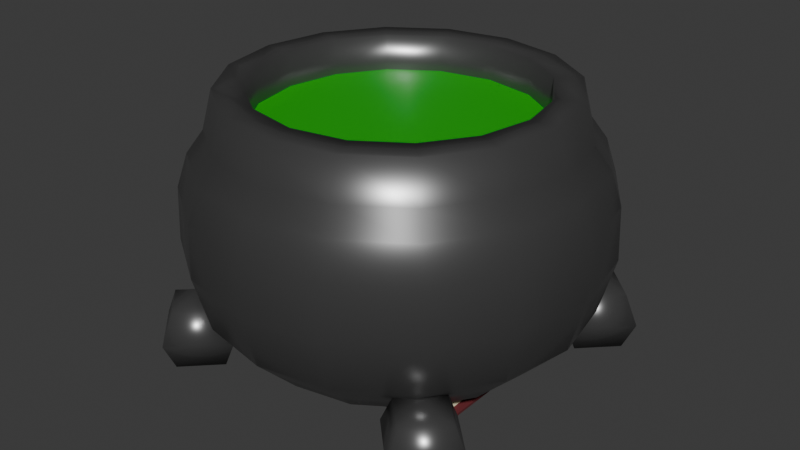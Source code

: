 # Source: Environment.blend  (saved by Blender 4.1.24; exported with 4.5.12 LTS)
import bpy
from mathutils import Matrix  # noqa: F401  (used for matrix-valued properties, if any)

bpy.ops.wm.read_factory_settings(use_empty=True)
scene = bpy.context.scene
scene.name = 'Scene'

# ---- collections
col_cauldron = bpy.data.collections.new('Cauldron'); scene.collection.children.link(col_cauldron)
col_book = bpy.data.collections.new('Book'); scene.collection.children.link(col_book)

# ---- materials (node trees are filled in below, after node groups)
mat_cauldron = bpy.data.materials.new('Cauldron')
mat_cauldron.use_transparent_shadow = False
mat_goop = bpy.data.materials.new('Goop')
mat_goop.use_transparent_shadow = False
mat_bookcover = bpy.data.materials.new('BookCover')
mat_bookcover.use_transparent_shadow = False
mat_paper = bpy.data.materials.new('Paper')
mat_paper.use_transparent_shadow = False

# ---- node groups
ng_smooth_by_angle = bpy.data.node_groups.new('Smooth by Angle', 'GeometryNodeTree')
_s = ng_smooth_by_angle.interface.new_socket(name='Mesh', in_out='OUTPUT', socket_type='NodeSocketGeometry')
_s = ng_smooth_by_angle.interface.new_socket(name='Mesh', in_out='INPUT', socket_type='NodeSocketGeometry')
_s = ng_smooth_by_angle.interface.new_socket(name='Angle', in_out='INPUT', socket_type='NodeSocketFloat')
_s.subtype = 'ANGLE'
_s.default_value = 0.5236
_s.min_value = 0.0
_s.max_value = 3.142
_s.description = 'Maximum face angle for smooth edges'
_s = ng_smooth_by_angle.interface.new_socket(name='Ignore Sharpness', in_out='INPUT', socket_type='NodeSocketBool')
_s.force_non_field = True
ng_smooth_by_angle.is_modifier = True
_N = ng_smooth_by_angle.nodes; _L = ng_smooth_by_angle.links
n0 = _N.new('GeometryNodeSetShadeSmooth'); n0.name = 'Set Shade Smooth'; n0.location = (120, -80)
n0.domain = 'EDGE'
n1 = _N.new('GeometryNodeSetShadeSmooth'); n1.name = 'Set Shade Smooth.001'; n1.location = (300, -80)
n2 = _N.new('NodeGroupOutput'); n2.name = 'Group Output'; n2.location = (480, -80)
n3 = _N.new('GeometryNodeInputMeshEdgeAngle'); n3.name = 'Edge Angle'; n3.location = (-440, -240)
n4 = _N.new('NodeGroupInput'); n4.name = 'Group Input'; n4.location = (-80, -80)
n5 = _N.new('GeometryNodeInputEdgeSmooth'); n5.name = 'Is Edge Smooth'; n5.location = (-260, -120)
n6 = _N.new('GeometryNodeInputShadeSmooth'); n6.name = 'Is Shade Smooth'; n6.location = (-440, -397)
n7 = _N.new('FunctionNodeCompare'); n7.name = 'Compare'; n7.location = (-260, -260)
n7.operation = 'LESS_EQUAL'
n7.inputs[6].default_value = (0.0, 0.0, 0.0, 0.0)
n7.inputs[7].default_value = (0.0, 0.0, 0.0, 0.0)
n8 = _N.new('FunctionNodeBooleanMath'); n8.name = 'Boolean Math.001'; n8.location = (-80, -260)
n9 = _N.new('NodeGroupInput'); n9.name = 'Group Input.001'; n9.location = (-440, -329)
n10 = _N.new('NodeGroupInput'); n10.name = 'Group Input.002'; n10.location = (-259, -189)
n11 = _N.new('FunctionNodeBooleanMath'); n11.name = 'Boolean Math'; n11.location = (-80, -149)
n11.operation = 'OR'
n12 = _N.new('FunctionNodeBooleanMath'); n12.name = 'Boolean Math.002'; n12.location = (-260, -380)
n12.operation = 'OR'
n13 = _N.new('NodeGroupInput'); n13.name = 'Group Input.003'; n13.location = (-440, -460)
_L.new(n3.outputs[0], n7.inputs[0])
_L.new(n1.outputs[0], n2.inputs[0])
_L.new(n9.outputs[1], n7.inputs[1])
_L.new(n7.outputs[0], n8.inputs[0])
_L.new(n4.outputs[0], n0.inputs[0])
_L.new(n0.outputs[0], n1.inputs[0])
_L.new(n8.outputs[0], n0.inputs[2])
_L.new(n10.outputs[2], n11.inputs[1])
_L.new(n5.outputs[0], n11.inputs[0])
_L.new(n11.outputs[0], n0.inputs[1])
_L.new(n13.outputs[2], n12.inputs[1])
_L.new(n6.outputs[0], n12.inputs[0])
_L.new(n12.outputs[0], n8.inputs[1])
n2.is_active_output = True

# ---- material node trees
mat_cauldron.use_nodes = True; mat_cauldron.node_tree.nodes.clear()
_N = mat_cauldron.node_tree.nodes; _L = mat_cauldron.node_tree.links
n0 = _N.new('ShaderNodeBsdfPrincipled'); n0.name = 'Principled BSDF'; n0.location = (10, 300)
n0.inputs[0].default_value = (0.1697, 0.1697, 0.1697, 1.0)
n0.inputs[1].default_value = 0.7668
n0.inputs[2].default_value = 0.3083
n1 = _N.new('ShaderNodeOutputMaterial'); n1.name = 'Material Output'; n1.location = (300, 300)
_L.new(n0.outputs[0], n1.inputs[0])
n1.is_active_output = True
mat_goop.use_nodes = True; mat_goop.node_tree.nodes.clear()
_N = mat_goop.node_tree.nodes; _L = mat_goop.node_tree.links
n0 = _N.new('ShaderNodeBsdfPrincipled'); n0.name = 'Principled BSDF'; n0.location = (10, 300)
n0.inputs[0].default_value = (0.0, 0.4383, 0.005229, 1.0)
n0.inputs[2].default_value = 0.3342
n1 = _N.new('ShaderNodeOutputMaterial'); n1.name = 'Material Output'; n1.location = (300, 300)
_L.new(n0.outputs[0], n1.inputs[0])
n1.is_active_output = True
mat_bookcover.use_nodes = True; mat_bookcover.node_tree.nodes.clear()
_N = mat_bookcover.node_tree.nodes; _L = mat_bookcover.node_tree.links
n0 = _N.new('ShaderNodeBsdfPrincipled'); n0.name = 'Principled BSDF'; n0.location = (10, 300)
n0.inputs[0].default_value = (0.1477, 0.01589, 0.02093, 1.0)
n0.inputs[2].default_value = 1.0
n1 = _N.new('ShaderNodeOutputMaterial'); n1.name = 'Material Output'; n1.location = (300, 300)
_L.new(n0.outputs[0], n1.inputs[0])
n1.is_active_output = True
mat_paper.use_nodes = True; mat_paper.node_tree.nodes.clear()
_N = mat_paper.node_tree.nodes; _L = mat_paper.node_tree.links
n0 = _N.new('ShaderNodeBsdfPrincipled'); n0.name = 'Principled BSDF'; n0.location = (10, 300)
n0.inputs[0].default_value = (0.8636, 0.8184, 0.5426, 1.0)
n0.inputs[2].default_value = 0.8135
n1 = _N.new('ShaderNodeOutputMaterial'); n1.name = 'Material Output'; n1.location = (300, 300)
_L.new(n0.outputs[0], n1.inputs[0])
n1.is_active_output = True

# ---- world
world_world = bpy.data.worlds.new('World'); scene.world = world_world
world_world.use_nodes = True; world_world.node_tree.nodes.clear()
_N = world_world.node_tree.nodes; _L = world_world.node_tree.links
n0 = _N.new('ShaderNodeOutputWorld'); n0.name = 'World Output'; n0.location = (300, 300)
n1 = _N.new('ShaderNodeBackground'); n1.name = 'Background'; n1.location = (10, 300)
n1.inputs[0].default_value = (0.05088, 0.05088, 0.05088, 1.0)
_L.new(n1.outputs[0], n0.inputs[0])
n0.is_active_output = True
world_world.color = (0.05088, 0.05088, 0.05088)
world_world.use_sun_shadow = False
world_world.sun_shadow_jitter_overblur = 0.0

# ---- meshes
me_sphere = bpy.data.meshes.new('Sphere')
me_sphere.from_pydata([(3.494e-09, 0.8562, 0.3986), (6.573e-10, 0.9872, 0.1306), (-5.329e-15, 0.3827, -0.6939), (0.3094, 0.7468, 0.585), (0.3277, 0.7911, 0.3986), (0.3778, 0.9121, 0.1306), (0.3817, 0.9214, -0.1265), (0.3536, 0.8536, -0.3974), (0.2706, 0.6533, -0.6166), (0.1464, 0.3536, -0.6939), (0.5716, 0.5716, 0.585), (0.6055, 0.6055, 0.3986), (0.6981, 0.6981, 0.1306), (0.7052, 0.7052, -0.1265), (0.6533, 0.6533, -0.3974), (0.5, 0.5, -0.6166), (0.2706, 0.2706, -0.6939), (0.7468, 0.3094, 0.585), (0.7911, 0.3277, 0.3986), (0.9121, 0.3778, 0.1306), (0.9214, 0.3817, -0.1265), (0.8536, 0.3536, -0.3974), (0.6533, 0.2706, -0.6166), (0.3536, 0.1464, -0.6939), (0.8084, -8.366e-08, 0.585), (0.8562, -1.045e-07, 0.3986), (0.9872, -1.504e-07, 0.1306), (0.9973, -1.484e-07, -0.1265), (0.9239, -1.192e-07, -0.3974), (0.7071, -8.941e-08, -0.6166), (0.3827, -4.47e-08, -0.6939), (0.7468, -0.3094, 0.585), (0.7911, -0.3277, 0.3986), (0.9121, -0.3778, 0.1306), (0.9214, -0.3817, -0.1265), (0.8536, -0.3536, -0.3974), (0.6533, -0.2706, -0.6166), (0.3536, -0.1464, -0.6939), (0.5716, -0.5716, 0.585), (0.6055, -0.6055, 0.3986), (0.6981, -0.6981, 0.1306), (0.7052, -0.7052, -0.1265), (0.6533, -0.6533, -0.3974), (0.5, -0.5, -0.6166), (0.2706, -0.2706, -0.6939), (0.3094, -0.7468, 0.585), (0.3277, -0.7911, 0.3986), (0.3778, -0.9121, 0.1306), (0.3817, -0.9214, -0.1265), (0.3536, -0.8536, -0.3974), (0.2706, -0.6533, -0.6166), (0.1464, -0.3536, -0.6939), (-1.701e-07, -0.8084, 0.585), (-2.175e-07, -0.8562, 0.3986), (-2.693e-07, -0.9872, 0.1306), (-3.565e-07, -0.9973, -0.1265), (-2.384e-07, -0.9239, -0.3974), (-2.235e-07, -0.7071, -0.6166), (-1.192e-07, -0.3827, -0.6939), (-0.3094, -0.7468, 0.585), (-0.3277, -0.7911, 0.3986), (-0.3778, -0.9121, 0.1306), (-0.3817, -0.9214, -0.1265), (-0.3536, -0.8536, -0.3974), (-0.2706, -0.6533, -0.6166), (-0.1464, -0.3536, -0.6939), (-5.329e-15, -2.132e-14, -0.7115), (-0.5716, -0.5716, 0.585), (-0.6055, -0.6055, 0.3986), (-0.6981, -0.6981, 0.1306), (-0.7052, -0.7052, -0.1265), (-0.6533, -0.6533, -0.3974), (-0.5, -0.5, -0.6166), (-0.2706, -0.2706, -0.6939), (-0.7468, -0.3094, 0.585), (-0.7911, -0.3277, 0.3986), (-0.9121, -0.3778, 0.1306), (-0.9214, -0.3817, -0.1265), (-0.8536, -0.3536, -0.3974), (-0.6533, -0.2706, -0.6166), (-0.3536, -0.1464, -0.6939), (-0.8084, 3.22e-07, 0.585), (-0.8562, 3.375e-07, 0.3986), (-0.9872, 3.895e-07, 0.1306), (-0.9973, 5.055e-07, -0.1265), (-0.9239, 3.576e-07, -0.3974), (-0.7071, 3.278e-07, -0.6166), (-0.3827, 1.788e-07, -0.6939), (-0.7468, 0.3094, 0.585), (-0.7911, 0.3277, 0.3986), (-0.9121, 0.3778, 0.1306), (-0.9214, 0.3817, -0.1265), (-0.8536, 0.3536, -0.3974), (-0.6533, 0.2706, -0.6166), (-0.3536, 0.1464, -0.6939), (-0.5716, 0.5716, 0.585), (-0.6055, 0.6055, 0.3986), (-0.6981, 0.6981, 0.1306), (-0.7052, 0.7052, -0.1265), (-0.6533, 0.6533, -0.3974), (-0.5, 0.5, -0.6166), (-0.2706, 0.2706, -0.6939), (-0.3094, 0.7468, 0.585), (-0.3277, 0.7911, 0.3986), (-0.3778, 0.9121, 0.1306), (-0.3817, 0.9214, -0.1265), (-0.3536, 0.8536, -0.3974), (-0.2706, 0.6533, -0.6166), (-0.1464, 0.3536, -0.6939), (4.384e-07, 0.8084, 0.585), (6.244e-07, 0.9973, -0.1265), (5.066e-07, 0.9239, -0.3974), (4.47e-07, 0.7071, -0.6166), (-0.3577, 0.8636, 0.2919), (-0.661, 0.661, 0.2919), (-0.8636, 0.3577, 0.2919), (-0.9348, 3.672e-07, 0.2919), (-0.8636, -0.3577, 0.2919), (-0.661, -0.661, 0.2919), (-0.3577, -0.8636, 0.2919), (-2.472e-07, -0.9348, 0.2919), (0.3577, -0.8636, 0.2919), (0.661, -0.661, 0.2919), (0.8636, -0.3577, 0.2919), (0.9348, -1.302e-07, 0.2919), (0.8636, 0.3577, 0.2919), (0.661, 0.661, 0.2919), (0.3577, 0.8636, 0.2919), (1.529e-09, 0.9348, 0.2919), (0.2573, 0.6212, 0.585), (0.4754, 0.4754, 0.585), (0.6212, 0.2573, 0.585), (0.6724, -5.426e-08, 0.585), (0.6212, -0.2573, 0.585), (0.4754, -0.4754, 0.585), (0.2573, -0.6212, 0.585), (-1.382e-07, -0.6724, 0.585), (-0.2573, -0.6212, 0.585), (-0.4754, -0.4754, 0.585), (-0.6212, -0.2573, 0.585), (-0.6724, 2.831e-07, 0.585), (-0.6212, 0.2573, 0.585), (-0.4754, 0.4754, 0.585), (-0.2573, 0.6212, 0.585), (3.679e-07, 0.6724, 0.585), (0.2573, 0.6212, 0.4127), (0.4754, 0.4754, 0.4127), (0.6212, 0.2573, 0.4127), (0.6724, -5.426e-08, 0.4127), (0.6212, -0.2573, 0.4127), (0.4754, -0.4754, 0.4127), (0.2573, -0.6212, 0.4127), (-1.382e-07, -0.6724, 0.4127), (-0.2573, -0.6212, 0.4127), (-0.4754, -0.4754, 0.4127), (-0.6212, -0.2573, 0.4127), (-0.6724, 2.831e-07, 0.4127), (-0.6212, 0.2573, 0.4127), (-0.4754, 0.4754, 0.4127), (-0.2573, 0.6212, 0.4127), (3.679e-07, 0.6724, 0.4127), (4.464e-08, 6.706e-08, 0.4127)], [], [(66, 9, 16), (110, 1, 5, 6), (112, 111, 7, 8), (2, 112, 8, 9), (8, 15, 16, 9), (0, 109, 3, 4), (128, 0, 4, 127), (7, 6, 13, 14), (127, 4, 11, 126), (66, 16, 23), (6, 5, 12, 13), (8, 7, 14, 15), (15, 14, 21, 22), (4, 3, 10, 11), (16, 15, 22, 23), (14, 13, 20, 21), (11, 10, 17, 18), (126, 11, 18, 125), (66, 23, 30), (13, 12, 19, 20), (21, 20, 27, 28), (125, 18, 25, 124), (66, 30, 37), (20, 19, 26, 27), (22, 21, 28, 29), (23, 22, 29, 30), (29, 28, 35, 36), (18, 17, 24, 25), (30, 29, 36, 37), (28, 27, 34, 35), (25, 24, 31, 32), (124, 25, 32, 123), (66, 37, 44), (27, 26, 33, 34), (35, 34, 41, 42), (66, 44, 51), (34, 33, 40, 41), (36, 35, 42, 43), (37, 36, 43, 44), (42, 49, 50, 43), (32, 31, 38, 39), (123, 32, 39, 122), (44, 43, 50, 51), (42, 41, 48, 49), (39, 38, 45, 46), (122, 39, 46, 121), (51, 58, 66), (41, 40, 47, 48), (49, 48, 55, 56), (66, 58, 65), (50, 49, 56, 57), (51, 50, 57, 58), (58, 57, 64, 65), (46, 45, 52, 53), (121, 46, 53, 120), (48, 47, 54, 55), (56, 55, 62, 63), (53, 52, 59, 60), (120, 53, 60, 119), (66, 65, 73), (55, 54, 61, 62), (57, 56, 63, 64), (63, 62, 70, 71), (64, 63, 71, 72), (65, 64, 72, 73), (73, 72, 79, 80), (60, 59, 67, 68), (119, 60, 68, 118), (66, 73, 80), (62, 61, 69, 70), (71, 70, 77, 78), (68, 67, 74, 75), (118, 68, 75, 117), (66, 80, 87), (70, 69, 76, 77), (72, 71, 78, 79), (77, 84, 85, 78), (79, 78, 85, 86), (80, 79, 86, 87), (86, 93, 94, 87), (75, 74, 81, 82), (117, 75, 82, 116), (66, 87, 94), (77, 76, 83, 84), (82, 81, 88, 89), (85, 84, 91, 92), (116, 82, 89, 115), (66, 94, 101), (84, 83, 90, 91), (86, 85, 92, 93), (91, 98, 99, 92), (93, 92, 99, 100), (94, 93, 100, 101), (100, 107, 108, 101), (89, 88, 95, 96), (115, 89, 96, 114), (66, 101, 108), (91, 90, 97, 98), (99, 98, 105, 106), (114, 96, 103, 113), (66, 108, 2), (98, 97, 104, 105), (100, 99, 106, 107), (107, 106, 111, 112), (96, 95, 102, 103), (108, 107, 112, 2), (106, 105, 110, 111), (103, 102, 109, 0), (113, 103, 0, 128), (105, 104, 1, 110), (66, 2, 9), (1, 128, 127, 5), (5, 127, 126, 12), (12, 126, 125, 19), (19, 125, 124, 26), (26, 124, 123, 33), (33, 123, 122, 40), (40, 122, 121, 47), (47, 121, 120, 54), (54, 120, 119, 61), (61, 119, 118, 69), (69, 118, 117, 76), (76, 117, 116, 83), (83, 116, 115, 90), (90, 115, 114, 97), (97, 114, 113, 104), (104, 113, 128, 1), (88, 81, 140, 141), (74, 67, 138, 139), (102, 95, 142, 143), (17, 10, 130, 131), (3, 109, 144, 129), (52, 45, 135, 136), (31, 24, 132, 133), (45, 38, 134, 135), (59, 52, 136, 137), (109, 102, 143, 144), (10, 3, 129, 130), (24, 17, 131, 132), (38, 31, 133, 134), (67, 59, 137, 138), (81, 74, 139, 140), (95, 88, 141, 142), (141, 140, 156, 157), (134, 133, 149, 150), (142, 141, 157, 158), (135, 134, 150, 151), (143, 142, 158, 159), (136, 135, 151, 152), (144, 143, 159, 160), (137, 136, 152, 153), (130, 129, 145, 146), (129, 144, 160, 145), (138, 137, 153, 154), (131, 130, 146, 147), (139, 138, 154, 155), (132, 131, 147, 148), (140, 139, 155, 156), (133, 132, 148, 149), (147, 146, 161), (155, 154, 161), (148, 147, 161), (156, 155, 161), (149, 148, 161), (157, 156, 161), (150, 149, 161), (158, 157, 161), (151, 150, 161), (159, 158, 161), (152, 151, 161), (160, 159, 161), (153, 152, 161), (146, 145, 161), (145, 160, 161), (154, 153, 161), (111, 110, 6, 7)])
me_sphere.polygons.foreach_set('use_smooth', [True] * 176)
me_sphere.polygons.foreach_set('material_index', [0, 0, 0, 0, 0, 0, 0, 0, 0, 0, 0, 0, 0, 0, 0, 0, 0, 0, 0, 0, 0, 0, 0, 0, 0, 0, 0, 0, 0, 0, 0, 0, 0, 0, 0, 0, 0, 0, 0, 0, 0, 0, 0, 0, 0, 0, 0, 0, 0, 0, 0, 0, 0, 0, 0, 0, 0, 0, 0, 0, 0, 0, 0, 0, 0, 0, 0, 0, 0, 0, 0, 0, 0, 0, 0, 0, 0, 0, 0, 0, 0, 0, 0, 0, 0, 0, 0, 0, 0, 0, 0, 0, 0, 0, 0, 0, 0, 0, 0, 0, 0, 0, 0, 0, 0, 0, 0, 0, 0, 0, 0, 0, 0, 0, 0, 0, 0, 0, 0, 0, 0, 0, 0, 0, 0, 0, 0, 0, 0, 0, 0, 0, 0, 0, 0, 0, 0, 0, 0, 0, 0, 0, 0, 0, 0, 0, 0, 0, 0, 0, 0, 0, 0, 0, 0, 0, 0, 0, 0, 1, 1, 1, 1, 1, 1, 1, 1, 1, 1, 1, 1, 1, 1, 1, 1, 0])
_k = set([(145, 146), (145, 160), (146, 147), (147, 148), (148, 149), (149, 150), (150, 151), (151, 152), (152, 153), (153, 154), (154, 155), (155, 156), (156, 157), (157, 158), (158, 159), (159, 160)])
me_sphere.attributes.new('sharp_edge', 'BOOLEAN', 'EDGE').data.foreach_set('value', [ (min(e.vertices), max(e.vertices)) in _k for e in me_sphere.edges])
_uv = me_sphere.uv_layers.new(name='UVMap')
_uv.uv.foreach_set('vector', [0.6562, 0.0, 0.6875, 0.125, 0.625, 0.125, 0.75, 0.5, 0.75, 0.5625, 0.6875, 0.5625, 0.6875, 0.5, 0.75, 0.25, 0.75, 0.375, 0.6875, 0.375, 0.6875, 0.25, 0.75, 0.125, 0.75, 0.25, 0.6875, 0.25, 0.6875, 0.125, 0.6875, 0.25, 0.625, 0.25, 0.625, 0.125, 0.6875, 0.125, 0.75, 0.625, 0.75, 0.6875, 0.6875, 0.6875, 0.6875, 0.625, 0.75, 0.5938, 0.75, 0.625, 0.6875, 0.625, 0.6875, 0.5937, 0.6875, 0.375, 0.6875, 0.5, 0.625, 0.5, 0.625, 0.375, 0.6875, 0.5937, 0.6875, 0.625, 0.625, 0.625, 0.625, 0.5937, 0.5938, 0.0, 0.625, 0.125, 0.5625, 0.125, 0.6875, 0.5, 0.6875, 0.5625, 0.625, 0.5625, 0.625, 0.5, 0.6875, 0.25, 0.6875, 0.375, 0.625, 0.375, 0.625, 0.25, 0.625, 0.25, 0.625, 0.375, 0.5625, 0.375, 0.5625, 0.25, 0.6875, 0.625, 0.6875, 0.6875, 0.625, 0.6875, 0.625, 0.625, 0.625, 0.125, 0.625, 0.25, 0.5625, 0.25, 0.5625, 0.125, 0.625, 0.375, 0.625, 0.5, 0.5625, 0.5, 0.5625, 0.375, 0.625, 0.625, 0.625, 0.6875, 0.5625, 0.6875, 0.5625, 0.625, 0.625, 0.5937, 0.625, 0.625, 0.5625, 0.625, 0.5625, 0.5937, 0.5312, 0.0, 0.5625, 0.125, 0.5, 0.125, 0.625, 0.5, 0.625, 0.5625, 0.5625, 0.5625, 0.5625, 0.5, 0.5625, 0.375, 0.5625, 0.5, 0.5, 0.5, 0.5, 0.375, 0.5625, 0.5937, 0.5625, 0.625, 0.5, 0.625, 0.5, 0.5938, 0.4687, 0.0, 0.5, 0.125, 0.4375, 0.125, 0.5625, 0.5, 0.5625, 0.5625, 0.5, 0.5625, 0.5, 0.5, 0.5625, 0.25, 0.5625, 0.375, 0.5, 0.375, 0.5, 0.25, 0.5625, 0.125, 0.5625, 0.25, 0.5, 0.25, 0.5, 0.125, 0.5, 0.25, 0.5, 0.375, 0.4375, 0.375, 0.4375, 0.25, 0.5625, 0.625, 0.5625, 0.6875, 0.5, 0.6875, 0.5, 0.625, 0.5, 0.125, 0.5, 0.25, 0.4375, 0.25, 0.4375, 0.125, 0.5, 0.375, 0.5, 0.5, 0.4375, 0.5, 0.4375, 0.375, 0.5, 0.625, 0.5, 0.6875, 0.4375, 0.6875, 0.4375, 0.625, 0.5, 0.5938, 0.5, 0.625, 0.4375, 0.625, 0.4375, 0.5937, 0.4062, 0.0, 0.4375, 0.125, 0.375, 0.125, 0.5, 0.5, 0.5, 0.5625, 0.4375, 0.5625, 0.4375, 0.5, 0.4375, 0.375, 0.4375, 0.5, 0.375, 0.5, 0.375, 0.375, 0.3437, 0.0, 0.375, 0.125, 0.3125, 0.125, 0.4375, 0.5, 0.4375, 0.5625, 0.375, 0.5625, 0.375, 0.5, 0.4375, 0.25, 0.4375, 0.375, 0.375, 0.375, 0.375, 0.25, 0.4375, 0.125, 0.4375, 0.25, 0.375, 0.25, 0.375, 0.125, 0.375, 0.375, 0.3125, 0.375, 0.3125, 0.25, 0.375, 0.25, 0.4375, 0.625, 0.4375, 0.6875, 0.375, 0.6875, 0.375, 0.625, 0.4375, 0.5937, 0.4375, 0.625, 0.375, 0.625, 0.375, 0.5938, 0.375, 0.125, 0.375, 0.25, 0.3125, 0.25, 0.3125, 0.125, 0.375, 0.375, 0.375, 0.5, 0.3125, 0.5, 0.3125, 0.375, 0.375, 0.625, 0.375, 0.6875, 0.3125, 0.6875, 0.3125, 0.625, 0.375, 0.5938, 0.375, 0.625, 0.3125, 0.625, 0.3125, 0.5937, 0.3125, 0.125, 0.25, 0.125, 0.2812, 0.0, 0.375, 0.5, 0.375, 0.5625, 0.3125, 0.5625, 0.3125, 0.5, 0.3125, 0.375, 0.3125, 0.5, 0.25, 0.5, 0.25, 0.375, 0.2187, 0.0, 0.25, 0.125, 0.1875, 0.125, 0.3125, 0.25, 0.3125, 0.375, 0.25, 0.375, 0.25, 0.25, 0.3125, 0.125, 0.3125, 0.25, 0.25, 0.25, 0.25, 0.125, 0.25, 0.125, 0.25, 0.25, 0.1875, 0.25, 0.1875, 0.125, 0.3125, 0.625, 0.3125, 0.6875, 0.25, 0.6875, 0.25, 0.625, 0.3125, 0.5937, 0.3125, 0.625, 0.25, 0.625, 0.25, 0.5938, 0.3125, 0.5, 0.3125, 0.5625, 0.25, 0.5625, 0.25, 0.5, 0.25, 0.375, 0.25, 0.5, 0.1875, 0.5, 0.1875, 0.375, 0.25, 0.625, 0.25, 0.6875, 0.1875, 0.6875, 0.1875, 0.625, 0.25, 0.5938, 0.25, 0.625, 0.1875, 0.625, 0.1875, 0.5937, 0.1562, 0.0, 0.1875, 0.125, 0.125, 0.125, 0.25, 0.5, 0.25, 0.5625, 0.1875, 0.5625, 0.1875, 0.5, 0.25, 0.25, 0.25, 0.375, 0.1875, 0.375, 0.1875, 0.25, 0.1875, 0.375, 0.1875, 0.5, 0.125, 0.5, 0.125, 0.375, 0.1875, 0.25, 0.1875, 0.375, 0.125, 0.375, 0.125, 0.25, 0.1875, 0.125, 0.1875, 0.25, 0.125, 0.25, 0.125, 0.125, 0.125, 0.125, 0.125, 0.25, 0.0625, 0.25, 0.0625, 0.125, 0.1875, 0.625, 0.1875, 0.6875, 0.125, 0.6875, 0.125, 0.625, 0.1875, 0.5937, 0.1875, 0.625, 0.125, 0.625, 0.125, 0.5937, 0.09375, 0.0, 0.125, 0.125, 0.0625, 0.125, 0.1875, 0.5, 0.1875, 0.5625, 0.125, 0.5625, 0.125, 0.5, 0.125, 0.375, 0.125, 0.5, 0.0625, 0.5, 0.0625, 0.375, 0.125, 0.625, 0.125, 0.6875, 0.0625, 0.6875, 0.0625, 0.625, 0.125, 0.5937, 0.125, 0.625, 0.0625, 0.625, 0.0625, 0.5937, 0.03125, 0.0, 0.0625, 0.125, 0.0, 0.125, 0.125, 0.5, 0.125, 0.5625, 0.0625, 0.5625, 0.0625, 0.5, 0.125, 0.25, 0.125, 0.375, 0.0625, 0.375, 0.0625, 0.25, 0.0625, 0.5, 0.0, 0.5, 0.0, 0.375, 0.0625, 0.375, 0.0625, 0.25, 0.0625, 0.375, 0.0, 0.375, 0.0, 0.25, 0.0625, 0.125, 0.0625, 0.25, 0.0, 0.25, 0.0, 0.125, 1.0, 0.25, 0.9375, 0.25, 0.9375, 0.125, 1.0, 0.125, 0.0625, 0.625, 0.0625, 0.6875, 0.0, 0.6875, 0.0, 0.625, 0.0625, 0.5937, 0.0625, 0.625, 0.0, 0.625, 0.0, 0.5938, 0.9687, 0.0, 1.0, 0.125, 0.9375, 0.125, 0.0625, 0.5, 0.0625, 0.5625, 0.0, 0.5625, 0.0, 0.5, 1.0, 0.625, 1.0, 0.6875, 0.9375, 0.6875, 0.9375, 0.625, 1.0, 0.375, 1.0, 0.5, 0.9375, 0.5, 0.9375, 0.375, 1.0, 0.5938, 1.0, 0.625, 0.9375, 0.625, 0.9375, 0.5938, 0.9062, 0.0, 0.9375, 0.125, 0.875, 0.125, 1.0, 0.5, 1.0, 0.5625, 0.9375, 0.5625, 0.9375, 0.5, 1.0, 0.25, 1.0, 0.375, 0.9375, 0.375, 0.9375, 0.25, 0.9375, 0.5, 0.875, 0.5, 0.875, 0.375, 0.9375, 0.375, 0.9375, 0.25, 0.9375, 0.375, 0.875, 0.375, 0.875, 0.25, 0.9375, 0.125, 0.9375, 0.25, 0.875, 0.25, 0.875, 0.125, 0.875, 0.25, 0.8125, 0.25, 0.8125, 0.125, 0.875, 0.125, 0.9375, 0.625, 0.9375, 0.6875, 0.875, 0.6875, 0.875, 0.625, 0.9375, 0.5938, 0.9375, 0.625, 0.875, 0.625, 0.875, 0.5938, 0.8437, 0.0, 0.875, 0.125, 0.8125, 0.125, 0.9375, 0.5, 0.9375, 0.5625, 0.875, 0.5625, 0.875, 0.5, 0.875, 0.375, 0.875, 0.5, 0.8125, 0.5, 0.8125, 0.375, 0.875, 0.5938, 0.875, 0.625, 0.8125, 0.625, 0.8125, 0.5937, 0.7812, 0.0, 0.8125, 0.125, 0.75, 0.125, 0.875, 0.5, 0.875, 0.5625, 0.8125, 0.5625, 0.8125, 0.5, 0.875, 0.25, 0.875, 0.375, 0.8125, 0.375, 0.8125, 0.25, 0.8125, 0.25, 0.8125, 0.375, 0.75, 0.375, 0.75, 0.25, 0.875, 0.625, 0.875, 0.6875, 0.8125, 0.6875, 0.8125, 0.625, 0.8125, 0.125, 0.8125, 0.25, 0.75, 0.25, 0.75, 0.125, 0.8125, 0.375, 0.8125, 0.5, 0.75, 0.5, 0.75, 0.375, 0.8125, 0.625, 0.8125, 0.6875, 0.75, 0.6875, 0.75, 0.625, 0.8125, 0.5937, 0.8125, 0.625, 0.75, 0.625, 0.75, 0.5938, 0.8125, 0.5, 0.8125, 0.5625, 0.75, 0.5625, 0.75, 0.5, 0.7188, 0.0, 0.75, 0.125, 0.6875, 0.125, 0.75, 0.5625, 0.75, 0.5938, 0.6875, 0.5937, 0.6875, 0.5625, 0.6875, 0.5625, 0.6875, 0.5937, 0.625, 0.5937, 0.625, 0.5625, 0.625, 0.5625, 0.625, 0.5937, 0.5625, 0.5937, 0.5625, 0.5625, 0.5625, 0.5625, 0.5625, 0.5937, 0.5, 0.5938, 0.5, 0.5625, 0.5, 0.5625, 0.5, 0.5938, 0.4375, 0.5937, 0.4375, 0.5625, 0.4375, 0.5625, 0.4375, 0.5937, 0.375, 0.5938, 0.375, 0.5625, 0.375, 0.5625, 0.375, 0.5938, 0.3125, 0.5937, 0.3125, 0.5625, 0.3125, 0.5625, 0.3125, 0.5937, 0.25, 0.5938, 0.25, 0.5625, 0.25, 0.5625, 0.25, 0.5938, 0.1875, 0.5937, 0.1875, 0.5625, 0.1875, 0.5625, 0.1875, 0.5937, 0.125, 0.5937, 0.125, 0.5625, 0.125, 0.5625, 0.125, 0.5937, 0.0625, 0.5937, 0.0625, 0.5625, 0.0625, 0.5625, 0.0625, 0.5937, 0.0, 0.5938, 0.0, 0.5625, 1.0, 0.5625, 1.0, 0.5938, 0.9375, 0.5938, 0.9375, 0.5625, 0.9375, 0.5625, 0.9375, 0.5938, 0.875, 0.5938, 0.875, 0.5625, 0.875, 0.5625, 0.875, 0.5938, 0.8125, 0.5937, 0.8125, 0.5625, 0.8125, 0.5625, 0.8125, 0.5937, 0.75, 0.5938, 0.75, 0.5625, 0.9375, 0.6875, 1.0, 0.6875, 1.0, 0.6875, 0.9375, 0.6875, 0.0625, 0.6875, 0.125, 0.6875, 0.125, 0.6875, 0.0625, 0.6875, 0.8125, 0.6875, 0.875, 0.6875, 0.875, 0.6875, 0.8125, 0.6875, 0.5625, 0.6875, 0.625, 0.6875, 0.625, 0.6875, 0.5625, 0.6875, 0.6875, 0.6875, 0.75, 0.6875, 0.75, 0.6875, 0.6875, 0.6875, 0.25, 0.6875, 0.3125, 0.6875, 0.3125, 0.6875, 0.25, 0.6875, 0.4375, 0.6875, 0.5, 0.6875, 0.5, 0.6875, 0.4375, 0.6875, 0.3125, 0.6875, 0.375, 0.6875, 0.375, 0.6875, 0.3125, 0.6875, 0.1875, 0.6875, 0.25, 0.6875, 0.25, 0.6875, 0.1875, 0.6875, 0.75, 0.6875, 0.8125, 0.6875, 0.8125, 0.6875, 0.75, 0.6875, 0.625, 0.6875, 0.6875, 0.6875, 0.6875, 0.6875, 0.625, 0.6875, 0.5, 0.6875, 0.5625, 0.6875, 0.5625, 0.6875, 0.5, 0.6875, 0.375, 0.6875, 0.4375, 0.6875, 0.4375, 0.6875, 0.375, 0.6875, 0.125, 0.6875, 0.1875, 0.6875, 0.1875, 0.6875, 0.125, 0.6875, 0.0, 0.6875, 0.0625, 0.6875, 0.0625, 0.6875, 0.0, 0.6875, 0.875, 0.6875, 0.9375, 0.6875, 0.9375, 0.6875, 0.875, 0.6875, 0.9375, 0.6875, 1.0, 0.6875, 1.0, 0.6875, 0.9375, 0.6875, 0.375, 0.6875, 0.4375, 0.6875, 0.4375, 0.6875, 0.375, 0.6875, 0.875, 0.6875, 0.9375, 0.6875, 0.9375, 0.6875, 0.875, 0.6875, 0.3125, 0.6875, 0.375, 0.6875, 0.375, 0.6875, 0.3125, 0.6875, 0.8125, 0.6875, 0.875, 0.6875, 0.875, 0.6875, 0.8125, 0.6875, 0.25, 0.6875, 0.3125, 0.6875, 0.3125, 0.6875, 0.25, 0.6875, 0.75, 0.6875, 0.8125, 0.6875, 0.8125, 0.6875, 0.75, 0.6875, 0.1875, 0.6875, 0.25, 0.6875, 0.25, 0.6875, 0.1875, 0.6875, 0.625, 0.6875, 0.6875, 0.6875, 0.6875, 0.6875, 0.625, 0.6875, 0.6875, 0.6875, 0.75, 0.6875, 0.75, 0.6875, 0.6875, 0.6875, 0.125, 0.6875, 0.1875, 0.6875, 0.1875, 0.6875, 0.125, 0.6875, 0.5625, 0.6875, 0.625, 0.6875, 0.625, 0.6875, 0.5625, 0.6875, 0.0625, 0.6875, 0.125, 0.6875, 0.125, 0.6875, 0.0625, 0.6875, 0.5, 0.6875, 0.5625, 0.6875, 0.5625, 0.6875, 0.5, 0.6875, 0.0, 0.6875, 0.0625, 0.6875, 0.0625, 0.6875, 0.0, 0.6875, 0.4375, 0.6875, 0.5, 0.6875, 0.5, 0.6875, 0.4375, 0.6875, 0.5625, 0.6875, 0.625, 0.6875, 0.5625, 0.6875, 0.0625, 0.6875, 0.125, 0.6875, 0.0625, 0.6875, 0.5, 0.6875, 0.5625, 0.6875, 0.5, 0.6875, 0.0, 0.6875, 0.0625, 0.6875, 0.0, 0.6875, 0.4375, 0.6875, 0.5, 0.6875, 0.4375, 0.6875, 0.9375, 0.6875, 1.0, 0.6875, 0.9375, 0.6875, 0.375, 0.6875, 0.4375, 0.6875, 0.375, 0.6875, 0.875, 0.6875, 0.9375, 0.6875, 0.875, 0.6875, 0.3125, 0.6875, 0.375, 0.6875, 0.3125, 0.6875, 0.8125, 0.6875, 0.875, 0.6875, 0.8125, 0.6875, 0.25, 0.6875, 0.3125, 0.6875, 0.25, 0.6875, 0.75, 0.6875, 0.8125, 0.6875, 0.75, 0.6875, 0.1875, 0.6875, 0.25, 0.6875, 0.1875, 0.6875, 0.625, 0.6875, 0.6875, 0.6875, 0.625, 0.6875, 0.6875, 0.6875, 0.75, 0.6875, 0.6875, 0.6875, 0.125, 0.6875, 0.1875, 0.6875, 0.125, 0.6875, 0.75, 0.375, 0.75, 0.5, 0.6875, 0.5, 0.6875, 0.375])
me_sphere.materials.append(mat_cauldron)
me_sphere.materials.append(mat_goop)
me_sphere.update()
me_sphere_010 = bpy.data.meshes.new('Sphere.010')
me_sphere_010.from_pydata([(3.115e-10, 1.146, 0.0), (3.115e-10, 0.8106, -0.7071), (0.8106, -3.59e-08, 0.7071), (1.146, -5.058e-08, -5.96e-08), (0.8106, -3.59e-08, -0.7071), (-7.055e-08, -0.8106, 0.7071), (-9.991e-08, -1.146, -1.192e-07), (-7.055e-08, -0.8106, -0.7071), (3.115e-10, -4.673e-10, -0.8268), (3.115e-10, -4.673e-10, 1.0), (-0.8106, 1.058e-07, 0.7071), (-1.146, 1.499e-07, -1.788e-07), (-0.8106, 1.058e-07, -0.7071), (1.42e-07, 0.8106, 0.7071)], [], [(1, 0, 3, 4), (13, 9, 2), (8, 1, 4), (0, 13, 2, 3), (2, 9, 5), (8, 4, 7), (3, 2, 5, 6), (4, 3, 6, 7), (7, 6, 11, 12), (5, 9, 10), (8, 7, 12), (6, 5, 10, 11), (12, 11, 0, 1), (10, 9, 13), (8, 12, 1), (11, 10, 13, 0)])
me_sphere_010.polygons.foreach_set('use_smooth', [True] * 16)
_uv = me_sphere_010.uv_layers.new(name='UVMap')
_uv.uv.foreach_set('vector', [0.75, 0.25, 0.75, 0.5, 0.5, 0.5, 0.5, 0.25, 0.75, 0.75, 0.625, 1.0, 0.5, 0.75, 0.625, 0.0, 0.75, 0.25, 0.5, 0.25, 0.75, 0.5, 0.75, 0.75, 0.5, 0.75, 0.5, 0.5, 0.5, 0.75, 0.375, 1.0, 0.25, 0.75, 0.375, 0.0, 0.5, 0.25, 0.25, 0.25, 0.5, 0.5, 0.5, 0.75, 0.25, 0.75, 0.25, 0.5, 0.5, 0.25, 0.5, 0.5, 0.25, 0.5, 0.25, 0.25, 0.25, 0.25, 0.25, 0.5, 0.0, 0.5, 0.0, 0.25, 0.25, 0.75, 0.125, 1.0, 0.0, 0.75, 0.125, 0.0, 0.25, 0.25, 0.0, 0.25, 0.25, 0.5, 0.25, 0.75, 0.0, 0.75, 0.0, 0.5, 1.0, 0.25, 1.0, 0.5, 0.75, 0.5, 0.75, 0.25, 1.0, 0.75, 0.875, 1.0, 0.75, 0.75, 0.875, 0.0, 1.0, 0.25, 0.75, 0.25, 1.0, 0.5, 1.0, 0.75, 0.75, 0.75, 0.75, 0.5])
me_sphere_010.materials.append(mat_cauldron)
me_sphere_010.update()
me_plane = bpy.data.meshes.new('Plane')
me_plane.from_pydata([(-0.4709, -0.3534, -0.009202), (-0.4709, 0.3534, -0.009202), (0.0, -0.3534, 0.005709), (0.0, 0.3534, 0.005709), (-0.4709, -0.3534, 0.02199), (-0.4709, 0.3534, 0.02199), (0.0, -0.3534, 0.0369), (0.0, 0.3534, 0.0369), (0.0, -0.3618, 0.02131), (-0.4746, -0.3618, 0.006394), (-0.4746, 0.3618, 0.006394), (0.0, 0.3618, 0.02131), (-0.02155, 0.3534, 0.005709), (-0.02155, -0.3534, 0.005709), (-0.02155, 0.3534, 0.0369), (-0.02155, -0.3534, 0.0369), (-0.02172, 0.3618, 0.02131), (-0.02172, -0.3618, 0.02131), (-0.0127, -0.3534, -0.005069), (0.0, -0.3534, -0.005069), (0.0, 0.3534, -0.005069), (-0.0127, 0.3534, -0.005069)], [], [(3, 20, 21, 12), (17, 15, 4, 9), (16, 14, 7, 11), (9, 4, 5, 10), (0, 9, 10, 1), (12, 16, 11, 3), (13, 17, 9, 0), (15, 6, 7, 14), (4, 15, 14, 5), (2, 8, 17, 13), (1, 10, 16, 12), (10, 5, 14, 16), (8, 6, 15, 17), (0, 1, 12, 13), (18, 21, 20, 19), (12, 21, 18, 13), (13, 18, 19, 2)])
_uv = me_plane.uv_layers.new(name='UVMap')
_uv.uv.foreach_set('vector', [0.5, 1.0, 0.5, 1.0, 0.4771, 1.0, 0.4771, 1.0, 0.4771, 0.0, 0.4771, 0.0, 0.0, 0.0, 0.0, 0.0, 0.4771, 1.0, 0.4771, 1.0, 0.5, 1.0, 0.5, 1.0, 0.0, 0.0, 0.0, 0.0, 0.0, 1.0, 0.0, 1.0, 0.0, 0.0, 0.0, 0.0, 0.0, 1.0, 0.0, 1.0, 0.4771, 1.0, 0.4771, 1.0, 0.5, 1.0, 0.5, 1.0, 0.4771, 0.0, 0.4771, 0.0, 0.0, 0.0, 0.0, 0.0, 0.4771, 0.0, 0.5, 0.0, 0.5, 1.0, 0.4771, 1.0, 0.0, 0.0, 0.4771, 0.0, 0.4771, 1.0, 0.0, 1.0, 0.5, 0.0, 0.5, 0.0, 0.4771, 0.0, 0.4771, 0.0, 0.0, 1.0, 0.0, 1.0, 0.4771, 1.0, 0.4771, 1.0, 0.0, 1.0, 0.0, 1.0, 0.4771, 1.0, 0.4771, 1.0, 0.5, 0.0, 0.5, 0.0, 0.4771, 0.0, 0.4771, 0.0, 0.0, 0.0, 0.0, 1.0, 0.4771, 1.0, 0.4771, 0.0, 0.4771, 0.0, 0.4771, 1.0, 0.5, 1.0, 0.5, 0.0, 0.4771, 1.0, 0.4771, 1.0, 0.4771, 0.0, 0.4771, 0.0, 0.4771, 0.0, 0.4771, 0.0, 0.5, 0.0, 0.5, 0.0])
me_plane.materials.append(mat_bookcover)
me_plane.update()
me_plane_001 = bpy.data.meshes.new('Plane.001')
me_plane_001.from_pydata([(-0.4501, -0.3221, 0.01814), (0.0, -0.3221, 0.03595), (0.0, -0.3221, 0.03305), (-0.4131, -0.3221, 0.06382), (-0.3739, -0.3221, 0.06493), (-0.4501, 0.0, 0.01814), (-0.03988, -0.3221, 0.05234), (-0.01044, -0.3221, 0.04575), (-0.4435, -0.3221, 0.0439), (-0.4131, -0.3221, 0.01814), (-0.3739, -0.3221, 0.01814), (-0.03988, -0.3221, 0.03305), (-0.01044, -0.3221, 0.03305), (-0.4435, -0.3221, 0.01814), (0.0, 0.0, 0.03595), (-0.4131, 0.0, 0.06382), (-0.3739, 0.0, 0.06493), (-0.03988, 0.0, 0.05234), (-0.01044, 0.0, 0.04575), (-0.4435, 0.0, 0.0439)], [], [(0, 13, 8), (8, 13, 9, 3), (6, 11, 12, 7), (7, 12, 2, 1), (3, 9, 10, 4), (0, 8, 19, 5), (6, 7, 18, 17), (4, 10, 11, 6), (3, 4, 16, 15), (8, 3, 15, 19), (7, 1, 14, 18), (17, 16, 4, 6)])
me_plane_001.polygons.foreach_set('use_smooth', [True] * 12)
_uv = me_plane_001.uv_layers.new(name='UVMap')
_uv.uv.foreach_set('vector', [0.0, 0.0, 0.03571, 0.0, 0.03571, 0.0, 0.03571, 0.0, 0.03571, 0.0, 0.07143, 0.0, 0.07143, 0.0, 0.3571, 0.0, 0.3571, 0.0, 0.4286, 0.0, 0.4286, 0.0, 0.4286, 0.0, 0.4286, 0.0, 0.5, 0.0, 0.5, 0.0, 0.07143, 0.0, 0.07143, 0.0, 0.1429, 0.0, 0.1429, 0.0, 0.0, 0.0, 0.03571, 0.0, 0.03571, 0.5, 0.0, 0.5, 0.3571, 0.0, 0.4286, 0.0, 0.4286, 0.5, 0.3571, 0.5, 0.1429, 0.0, 0.1429, 0.0, 0.3571, 0.0, 0.3571, 0.0, 0.07143, 0.0, 0.1429, 0.0, 0.1429, 0.5, 0.07143, 0.5, 0.03571, 0.0, 0.07143, 0.0, 0.07143, 0.5, 0.03571, 0.5, 0.4286, 0.0, 0.5, 0.0, 0.5, 0.5, 0.4286, 0.5, 0.3571, 0.5, 0.1429, 0.5, 0.1429, 0.0, 0.3571, 0.0])
me_plane_001.materials.append(mat_paper)
me_plane_001.update()

# ---- objects
ob_cauldron_main = bpy.data.objects.new('Cauldron_Main', me_sphere)
ob_cauldron_feet = bpy.data.objects.new('Cauldron_Feet', me_sphere_010)
ob_book_cover = bpy.data.objects.new('Book_Cover', me_plane)
ob_book_paper = bpy.data.objects.new('Book_Paper', me_plane_001)

# ---- transforms, parenting, visibility, modifiers, constraints
ob_cauldron_main.location = (0.0, 0.0, 0.6978)
ob_cauldron_main.scale = (0.8901, 0.8901, 0.8901)
ob_cauldron_feet.location = (0.6005, -0.5906, 0.1586)
ob_cauldron_feet.scale = (0.1789, 0.1789, 0.1789)
_m = ob_cauldron_feet.modifiers.new('Mirror', 'MIRROR')
_m.use_axis = (True, True, False)
_m.mirror_object = ob_cauldron_main
ob_book_cover.location = (0.0, 0.0, 0.0)
_m = ob_book_cover.modifiers.new('Mirror', 'MIRROR')
_m.use_clip = True
ob_book_paper.location = (0.0, 0.0, 0.0)
_m = ob_book_paper.modifiers.new('Mirror', 'MIRROR')
_m.use_axis = (True, True, False)
_m.use_clip = True
_m = ob_book_paper.modifiers.new('Smooth by Angle', 'NODES')
_m.node_group = ng_smooth_by_angle
_gi = [s.identifier for s in ng_smooth_by_angle.interface.items_tree if s.item_type == 'SOCKET' and s.in_out == 'INPUT']
_m[_gi[1]] = 1.047  # Angle
_m.show_group_selector = False

# ---- collection membership
col_cauldron.objects.link(ob_cauldron_main)
col_cauldron.objects.link(ob_cauldron_feet)
col_book.objects.link(ob_book_cover)
col_book.objects.link(ob_book_paper)

# ---- scene / render settings (as saved in the file)
scene.frame_start = 1; scene.frame_end = 250; scene.frame_set(93)
scene.render.engine = 'BLENDER_EEVEE_NEXT'
scene.cycles.sampling_pattern = 'TABULATED_SOBOL'
scene.eevee.ray_tracing_options.trace_max_roughness = 0.0
bpy.context.view_layer.update()

# ---- added for rendering (the .blend has no active camera and no usable light): camera, sun
cam_auto = bpy.data.cameras.new('AutoCamera')
cam_auto.lens = 50.0
cam_auto.sensor_width = 36.0
cam_auto.clip_end = 1000.0
ob_auto_camera = bpy.data.objects.new('AutoCamera', cam_auto)
scene.collection.objects.link(ob_auto_camera)
ob_auto_camera.location = (2.58601, -3.10321, 2.67346)
ob_auto_camera.rotation_euler = (1.09748, -7.21219e-08, 0.694738)
scene.camera = ob_auto_camera
light_auto_sun = bpy.data.lights.new('AutoSun', 'SUN')
light_auto_sun.energy = 3.0
light_auto_sun.angle = 0.0523599
ob_auto_sun = bpy.data.objects.new('AutoSun', light_auto_sun)
scene.collection.objects.link(ob_auto_sun)
ob_auto_sun.rotation_euler = (0.872665, 0.174533, 0.523599)
bpy.context.view_layer.update()
